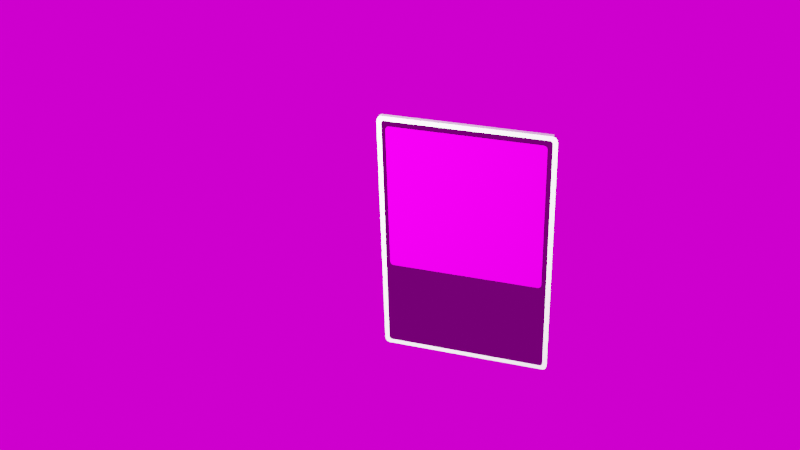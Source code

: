 # Source: CCG_First_Try_v6.blend  (saved by Blender 3.4.6; exported with 4.5.12 LTS)
import bpy
from mathutils import Matrix  # noqa: F401  (used for matrix-valued properties, if any)

bpy.ops.wm.read_factory_settings(use_empty=True)
scene = bpy.context.scene
scene.name = 'Scene'

# ---- collections
col_collection = bpy.data.collections.new('Collection'); scene.collection.children.link(col_collection)

# ---- images (referenced by path relative to the original .blend; pixels are not part of the script)
import os
ASSET_DIR = os.environ.get("B2B_ASSET_DIR", "")  # directory of the original .blend (textures are referenced by path, not embedded)
HERE = os.path.dirname(os.path.abspath(__file__))  # packed textures are extracted next to this script under _unpacked/

def load_image(name, relpath, width, height, colorspace="sRGB"):
    """Load a texture the original file referenced (path relative to the .blend, or extracted next to this script)."""
    p = next((c for c in (os.path.join(HERE, relpath), os.path.join(ASSET_DIR, relpath)) if relpath and os.path.exists(c)), "")
    if p:
        img = bpy.data.images.load(p, check_existing=True)
        img.name = name
    else:  # same state as the original file: an image datablock whose file is absent (Cycles renders it pink)
        img = bpy.data.images.new(name, width, height)
        img.source = "FILE"
        img.filepath = "//" + (relpath or name)
    img.colorspace_settings.name = colorspace
    return img
img_trekker_game_2d_art_anime_girl_full_body_leather_outfit_fierce = load_image('trekker_game_2d_art_anime_girl_full-body_leather_outfit_fierce_', 'trekker_game_2d_art_anime_girl_full-body_leather_outfit_fierce__b5bd0f97-9eed-438e-a5d9-7854f47d94ba.png', 1024, 1024, 'sRGB')
img_table_mountain_1_puresky_2k_exr = load_image('table_mountain_1_puresky_2k.exr', 'table_mountain_1_puresky_2k.exr', 1024, 1024, 'Linear Rec.709')

# ---- materials (node trees are filled in below, after node groups)
mat_metal = bpy.data.materials.new('metal')
mat_metal.use_transparent_shadow = False
mat_white = bpy.data.materials.new('white')
mat_white.alpha_threshold = 0.0
mat_white.use_transparent_shadow = False
mat_white.roughness = 0.5
mat_white.line_color = (0.0, 0.0, 0.0, 1.0)

# ---- material node trees
mat_metal.use_nodes = True; mat_metal.node_tree.nodes.clear()
_N = mat_metal.node_tree.nodes; _L = mat_metal.node_tree.links
n0 = _N.new('ShaderNodeBsdfPrincipled'); n0.name = 'Principled BSDF'; n0.location = (10, 300)
n0.distribution = 'GGX'
n0.subsurface_method = 'RANDOM_WALK_SKIN'
n0.inputs[0].default_value = (0.1458, 0.1458, 0.1458, 1.0)
n0.inputs[1].default_value = 1.0
n0.inputs[2].default_value = 0.0
n0.inputs[3].default_value = 1.45
n0.inputs[27].default_value = (0.0, 0.0, 0.0, 1.0)
n0.inputs[28].default_value = 1.0
n1 = _N.new('ShaderNodeOutputMaterial'); n1.name = 'Material Output'; n1.location = (300, 300)
_L.new(n0.outputs[0], n1.inputs[0])
n1.is_active_output = True
mat_white.use_nodes = True; mat_white.node_tree.nodes.clear()
_N = mat_white.node_tree.nodes; _L = mat_white.node_tree.links
n0 = _N.new('ShaderNodeOutputMaterial'); n0.name = 'Material Output'; n0.location = (300, 300)
n1 = _N.new('ShaderNodeBsdfPrincipled'); n1.name = 'Principled BSDF'; n1.location = (10, 300)
n1.distribution = 'GGX'
n1.subsurface_method = 'RANDOM_WALK_SKIN'
n1.inputs[1].default_value = 0.5
n1.inputs[2].default_value = 0.05
n1.inputs[3].default_value = 1.45
n1.inputs[27].default_value = (0.0, 0.0, 0.0, 1.0)
n1.inputs[28].default_value = 1.0
n2 = _N.new('ShaderNodeTexImage'); n2.name = 'Image Texture'; n2.location = (-280, 280)
n2.image = img_trekker_game_2d_art_anime_girl_full_body_leather_outfit_fierce
_L.new(n1.outputs[0], n0.inputs[0])
_L.new(n2.outputs[0], n1.inputs[0])
n0.is_active_output = True

# ---- world
world_world = bpy.data.worlds.new('World'); scene.world = world_world
world_world.use_nodes = True; world_world.node_tree.nodes.clear()
_N = world_world.node_tree.nodes; _L = world_world.node_tree.links
n0 = _N.new('ShaderNodeOutputWorld'); n0.name = 'World Output'; n0.location = (300, 300)
n1 = _N.new('ShaderNodeBackground'); n1.name = 'Background'; n1.location = (10, 300)
n2 = _N.new('ShaderNodeTexEnvironment'); n2.name = 'Environment Texture'; n2.location = (-280, 280)
n2.image = img_table_mountain_1_puresky_2k_exr
_L.new(n1.outputs[0], n0.inputs[0])
_L.new(n2.outputs[0], n1.inputs[0])
n0.is_active_output = True
world_world.color = (0.05088, 0.05088, 0.05088)
world_world.use_sun_shadow = False
world_world.sun_shadow_jitter_overblur = 0.0

# ---- cameras
cam_camera = bpy.data.cameras.new('Camera')
cam_camera.clip_end = 100.0
cam_camera.ortho_scale = 7.314

# ---- lights
light_light = bpy.data.lights.new('Light', 'SPOT')
light_light.transmission_factor = 0.0
light_light.energy = 5000.0
light_light.shadow_soft_size = 0.1
light_light.shadow_maximum_resolution = 0.006
light_light.use_absolute_resolution = True
light_light.spot_size = 1.309

# ---- meshes
me_plane_003 = bpy.data.meshes.new('Plane.003')
me_plane_003.from_pydata([(-0.9698, -1.0, 0.0), (-1.0, -0.9698, 0.0), (-0.9765, -0.9992, 0.0), (-0.9829, -0.997, 0.0), (-0.9886, -0.9934, 0.0), (-0.9934, -0.9886, 0.0), (-0.997, -0.9829, 0.0), (-0.9992, -0.9765, 0.0), (1.0, -0.9698, 0.0), (0.9698, -1.0, 0.0), (0.9992, -0.9765, 0.0), (0.997, -0.9829, 0.0), (0.9934, -0.9886, 0.0), (0.9886, -0.9934, 0.0), (0.9829, -0.997, 0.0), (0.9765, -0.9992, 0.0), (-1.0, 0.9698, 0.0), (-0.9698, 1.0, 0.0), (-0.9992, 0.9765, 0.0), (-0.997, 0.9829, 0.0), (-0.9934, 0.9886, 0.0), (-0.9886, 0.9934, 0.0), (-0.9829, 0.997, 0.0), (-0.9765, 0.9992, 0.0), (0.9698, 1.0, 0.0), (1.0, 0.9698, 0.0), (0.9765, 0.9992, 0.0), (0.9829, 0.997, 0.0), (0.9886, 0.9934, 0.0), (0.9934, 0.9886, 0.0), (0.997, 0.9829, 0.0), (0.9992, 0.9765, 0.0), (-0.9698, 1.0, 0.05), (-1.0, 0.9698, 0.05), (-0.9765, 0.9992, 0.05), (-0.9829, 0.997, 0.05), (-0.9886, 0.9934, 0.05), (-0.9934, 0.9886, 0.05), (-0.997, 0.9829, 0.05), (-0.9992, 0.9765, 0.05), (-1.0, -0.9698, 0.05), (-0.9698, -1.0, 0.05), (-0.9992, -0.9765, 0.05), (-0.997, -0.9829, 0.05), (-0.9934, -0.9886, 0.05), (-0.9886, -0.9934, 0.05), (-0.9829, -0.997, 0.05), (-0.9765, -0.9992, 0.05), (0.9698, -1.0, 0.05), (1.0, -0.9698, 0.05), (0.9765, -0.9992, 0.05), (0.9829, -0.997, 0.05), (0.9886, -0.9934, 0.05), (0.9934, -0.9886, 0.05), (0.997, -0.9829, 0.05), (0.9992, -0.9765, 0.05), (1.0, 0.9698, 0.05), (0.9698, 1.0, 0.05), (0.9992, 0.9765, 0.05), (0.997, 0.9829, 0.05), (0.9934, 0.9886, 0.05), (0.9886, 0.9934, 0.05), (0.9829, 0.997, 0.05), (0.9765, 0.9992, 0.05)], [], [(0, 9, 48, 41), (24, 17, 32, 57), (0, 2, 3, 4, 5, 6, 7, 1, 16, 18, 19, 20, 21, 22, 23, 17, 24, 26, 27, 28, 29, 30, 31, 25, 8, 10, 11, 12, 13, 14, 15, 9), (40, 42, 43, 44, 45, 46, 47, 41, 48, 50, 51, 52, 53, 54, 55, 49, 56, 58, 59, 60, 61, 62, 63, 57, 32, 34, 35, 36, 37, 38, 39, 33), (8, 25, 56, 49), (24, 57, 63, 26), (26, 63, 62, 27), (27, 62, 61, 28), (28, 61, 60, 29), (29, 60, 59, 30), (30, 59, 58, 31), (31, 58, 56, 25), (48, 9, 15, 50), (50, 15, 14, 51), (51, 14, 13, 52), (52, 13, 12, 53), (53, 12, 11, 54), (54, 11, 10, 55), (55, 10, 8, 49), (0, 41, 47, 2), (2, 47, 46, 3), (3, 46, 45, 4), (4, 45, 44, 5), (5, 44, 43, 6), (6, 43, 42, 7), (7, 42, 40, 1), (32, 17, 23, 34), (34, 23, 22, 35), (35, 22, 21, 36), (36, 21, 20, 37), (37, 20, 19, 38), (38, 19, 18, 39), (39, 18, 16, 33), (16, 1, 40, 33)])
_uv = me_plane_003.uv_layers.new(name='UVMap')
_uv.uv.foreach_set('vector', [0.01509, 0.0, 0.9849, 0.0, 0.9849, 0.0, 0.01509, 0.0, 0.9849, 1.0, 0.01509, 1.0, 0.01509, 1.0, 0.9849, 1.0, 0.01509, 0.0, 0.01173, 0.0001261, 0.008543, 0.0004981, 0.005682, 0.001097, 0.001097, 0.005682, 0.0004981, 0.008543, 0.0001261, 0.01173, 0.0, 0.01509, 0.0, 0.9849, 0.0001261, 0.9883, 0.0004981, 0.9915, 0.001097, 0.9943, 0.005682, 0.9989, 0.008543, 0.9995, 0.01173, 0.9999, 0.01509, 1.0, 0.9849, 1.0, 0.9883, 0.9999, 0.9915, 0.9995, 0.9943, 0.9989, 0.9989, 0.9943, 0.9995, 0.9915, 0.9999, 0.9883, 1.0, 0.9849, 1.0, 0.01509, 0.9999, 0.01173, 0.9995, 0.008543, 0.9989, 0.005682, 0.9943, 0.001097, 0.9915, 0.0004981, 0.9883, 0.0001261, 0.9849, 0.0, 0.0, 0.01509, 0.0001261, 0.01173, 0.0004981, 0.008543, 0.001097, 0.005682, 0.005682, 0.001097, 0.008543, 0.0004981, 0.01173, 0.0001261, 0.01509, 0.0, 0.9849, 0.0, 0.9883, 0.0001261, 0.9915, 0.0004981, 0.9943, 0.001097, 0.9989, 0.005682, 0.9995, 0.008543, 0.9999, 0.01173, 1.0, 0.01509, 1.0, 0.9849, 0.9999, 0.9883, 0.9995, 0.9915, 0.9989, 0.9943, 0.9943, 0.9989, 0.9915, 0.9995, 0.9883, 0.9999, 0.9849, 1.0, 0.01509, 1.0, 0.01173, 0.9999, 0.008543, 0.9995, 0.005682, 0.9989, 0.001097, 0.9943, 0.0004981, 0.9915, 0.0001261, 0.9883, 0.0, 0.9849, 1.0, 0.01509, 1.0, 0.9849, 1.0, 0.9849, 1.0, 0.01509, 0.9849, 1.0, 0.9849, 1.0, 0.9883, 0.9999, 0.9883, 0.9999, 0.9883, 0.9999, 0.9883, 0.9999, 0.9915, 0.9995, 0.9915, 0.9995, 0.9915, 0.9995, 0.9915, 0.9995, 0.9943, 0.9989, 0.9943, 0.9989, 0.9943, 0.9989, 0.9943, 0.9989, 0.9989, 0.9943, 0.9989, 0.9943, 0.9989, 0.9943, 0.9989, 0.9943, 0.9995, 0.9915, 0.9995, 0.9915, 0.9995, 0.9915, 0.9995, 0.9915, 0.9999, 0.9883, 0.9999, 0.9883, 0.9999, 0.9883, 0.9999, 0.9883, 1.0, 0.9849, 1.0, 0.9849, 0.9849, 0.0, 0.9849, 0.0, 0.9883, 0.0001261, 0.9883, 0.0001261, 0.9883, 0.0001261, 0.9883, 0.0001261, 0.9915, 0.0004981, 0.9915, 0.0004981, 0.9915, 0.0004981, 0.9915, 0.0004981, 0.9943, 0.001097, 0.9943, 0.001097, 0.9943, 0.001097, 0.9943, 0.001097, 0.9989, 0.005682, 0.9989, 0.005682, 0.9989, 0.005682, 0.9989, 0.005682, 0.9995, 0.008543, 0.9995, 0.008543, 0.9995, 0.008543, 0.9995, 0.008543, 0.9999, 0.01173, 0.9999, 0.01173, 0.9999, 0.01173, 0.9999, 0.01173, 1.0, 0.01509, 1.0, 0.01509, 0.01509, 0.0, 0.01509, 0.0, 0.01173, 0.0001261, 0.01173, 0.0001261, 0.01173, 0.0001261, 0.01173, 0.0001261, 0.008543, 0.0004981, 0.008543, 0.0004981, 0.008543, 0.0004981, 0.008543, 0.0004981, 0.005682, 0.001097, 0.005682, 0.001097, 0.005682, 0.001097, 0.005682, 0.001097, 0.001097, 0.005682, 0.001097, 0.005682, 0.001097, 0.005682, 0.001097, 0.005682, 0.0004981, 0.008543, 0.0004981, 0.008543, 0.0004981, 0.008543, 0.0004981, 0.008543, 0.0001261, 0.01173, 0.0001261, 0.01173, 0.0001261, 0.01173, 0.0001261, 0.01173, 0.0, 0.01509, 0.0, 0.01509, 0.01509, 1.0, 0.01509, 1.0, 0.01173, 0.9999, 0.01173, 0.9999, 0.01173, 0.9999, 0.01173, 0.9999, 0.008543, 0.9995, 0.008543, 0.9995, 0.008543, 0.9995, 0.008543, 0.9995, 0.005682, 0.9989, 0.005682, 0.9989, 0.005682, 0.9989, 0.005682, 0.9989, 0.001097, 0.9943, 0.001097, 0.9943, 0.001097, 0.9943, 0.001097, 0.9943, 0.0004981, 0.9915, 0.0004981, 0.9915, 0.0004981, 0.9915, 0.0004981, 0.9915, 0.0001261, 0.9883, 0.0001261, 0.9883, 0.0001261, 0.9883, 0.0001261, 0.9883, 0.0, 0.9849, 0.0, 0.9849, 0.0, 0.9849, 0.0, 0.01509, 0.0, 0.01509, 0.0, 0.9849])
me_plane_003.materials.append(mat_metal)
me_plane_003.update()
me_plane_001 = bpy.data.meshes.new('Plane.001')
me_plane_001.from_pydata([(-0.9533, -1.0, 0.0), (-1.0, -0.9533, 0.0), (-0.9637, -0.9988, 0.0), (-0.9735, -0.9954, 0.0), (-0.9824, -0.9898, 0.0), (-0.9898, -0.9824, 0.0), (-0.9954, -0.9735, 0.0), (-0.9988, -0.9637, 0.0), (1.0, -0.9533, 0.0), (0.9533, -1.0, 0.0), (0.9988, -0.9637, 0.0), (0.9954, -0.9735, 0.0), (0.9898, -0.9824, 0.0), (0.9824, -0.9898, 0.0), (0.9735, -0.9954, 0.0), (0.9637, -0.9988, 0.0), (-0.9533, 1.0, 0.0), (-1.0, 0.9533, 0.0), (-0.9637, 0.9988, 0.0), (-0.9735, 0.9954, 0.0), (-0.9824, 0.9898, 0.0), (-0.9898, 0.9824, 0.0), (-0.9954, 0.9735, 0.0), (-0.9988, 0.9637, 0.0), (0.9533, 1.0, 0.0), (1.0, 0.9533, 0.0), (0.9637, 0.9988, 0.0), (0.9735, 0.9954, 0.0), (0.9824, 0.9898, 0.0), (0.9898, 0.9824, 0.0), (0.9954, 0.9735, 0.0), (0.9988, 0.9637, 0.0)], [], [(1, 7, 6, 5, 4, 3, 2, 0, 9, 15, 14, 13, 12, 11, 10, 8, 25, 31, 30, 29, 28, 27, 26, 24, 16, 18, 19, 20, 21, 22, 23, 17)])
_uv = me_plane_001.uv_layers.new(name='UVMap')
_uv.uv.foreach_set('vector', [0.0, 0.02337, 0.0005859, 0.01817, 0.002314, 0.01323, 0.005098, 0.008799, 0.008799, 0.005098, 0.01323, 0.002314, 0.01817, 0.0005859, 0.02337, 0.0, 0.9766, 0.0, 0.9818, 0.0005859, 0.9868, 0.002314, 0.9912, 0.005098, 0.9949, 0.008799, 0.9977, 0.01323, 0.9994, 0.01817, 1.0, 0.02337, 1.0, 0.9766, 0.9994, 0.9818, 0.9977, 0.9868, 0.9949, 0.9912, 0.9912, 0.9949, 0.9868, 0.9977, 0.9818, 0.9994, 0.9766, 1.0, 0.02337, 1.0, 0.01817, 0.9994, 0.01323, 0.9977, 0.008799, 0.9949, 0.005098, 0.9912, 0.002314, 0.9868, 0.0005859, 0.9818, 0.0, 0.9766])
me_plane_001.materials.append(mat_white)
me_plane_001.update()
me_plane = bpy.data.meshes.new('Plane')
me_plane.from_pydata([(0.9934, 0.9755, 0.05), (1.0, 0.9511, 0.05), (-0.9511, 1.0, 0.0), (-1.0, 0.9511, 0.0), (-0.9755, 0.9934, 0.0), (-0.9934, 0.9755, 0.0), (0.9511, 1.0, 0.0), (1.0, 0.9511, 0.0), (0.9755, 0.9934, 0.0), (0.9934, 0.9755, 0.0), (-1.0, -0.9553, 0.0), (-0.9553, -1.0, 0.0), (-0.994, -0.9777, 0.0), (-0.9777, -0.994, 0.0), (1.0, -0.9553, 0.0), (0.9553, -1.0, 0.0), (0.994, -0.9777, 0.0), (0.9777, -0.994, 0.0), (0.9755, 0.9934, 0.05), (0.9511, 1.0, 0.05), (-0.9511, 1.0, 0.05), (-0.9755, 0.9934, 0.05), (-0.9934, 0.9755, 0.05), (-1.0, 0.9511, 0.05), (-1.0, -0.9553, 0.05), (-0.994, -0.9777, 0.05), (-0.9777, -0.994, 0.05), (-0.9553, -1.0, 0.05), (0.9553, -1.0, 0.05), (0.9777, -0.994, 0.05), (0.994, -0.9777, 0.05), (1.0, -0.9553, 0.05)], [], [(24, 25, 26, 27, 28, 29, 30, 31, 1, 0, 18, 19, 20, 21, 22, 23), (10, 3, 5, 4, 2, 6, 8, 9, 7, 14, 16, 17, 15, 11, 13, 12), (10, 12, 25, 24), (9, 8, 18, 0), (12, 13, 26, 25), (8, 6, 19, 18), (13, 11, 27, 26), (6, 2, 20, 19), (11, 15, 28, 27), (2, 4, 21, 20), (15, 17, 29, 28), (4, 5, 22, 21), (17, 16, 30, 29), (5, 3, 23, 22), (16, 14, 31, 30), (3, 10, 24, 23), (7, 9, 0, 1), (14, 7, 1, 31)])
_uv = me_plane.uv_layers.new(name='UVMap')
_uv.uv.foreach_set('vector', [0.0, 0.02234, 0.002993, 0.01117, 0.01117, 0.002993, 0.02234, 0.0, 0.9777, 0.0, 0.9888, 0.002993, 0.997, 0.01117, 1.0, 0.02234, 1.0, 0.9755, 0.9967, 0.9878, 0.9878, 0.9967, 0.9755, 1.0, 0.02447, 1.0, 0.01224, 0.9967, 0.003279, 0.9878, 0.0, 0.9755, 0.0, 0.02234, 0.0, 0.9755, 0.003279, 0.9878, 0.01224, 0.9967, 0.02447, 1.0, 0.9755, 1.0, 0.9878, 0.9967, 0.9967, 0.9878, 1.0, 0.9755, 1.0, 0.02234, 0.997, 0.01117, 0.9888, 0.002993, 0.9777, 0.0, 0.02234, 0.0, 0.01117, 0.002993, 0.002993, 0.01117, 0.0, 0.02234, 0.002993, 0.01117, 0.002993, 0.01117, 0.0, 0.02234, 0.9967, 0.9878, 0.9878, 0.9967, 0.9878, 0.9967, 0.9967, 0.9878, 0.002993, 0.01117, 0.01117, 0.002993, 0.01117, 0.002993, 0.002993, 0.01117, 0.9878, 0.9967, 0.9755, 1.0, 0.9755, 1.0, 0.9878, 0.9967, 0.01117, 0.002993, 0.02234, 0.0, 0.02234, 0.0, 0.01117, 0.002993, 0.9755, 1.0, 0.02447, 1.0, 0.02447, 1.0, 0.9755, 1.0, 0.02234, 0.0, 0.9777, 0.0, 0.9777, 0.0, 0.02234, 0.0, 0.02447, 1.0, 0.01224, 0.9967, 0.01224, 0.9967, 0.02447, 1.0, 0.9777, 0.0, 0.9888, 0.002993, 0.9888, 0.002993, 0.9777, 0.0, 0.01224, 0.9967, 0.003279, 0.9878, 0.003279, 0.9878, 0.01224, 0.9967, 0.9888, 0.002993, 0.997, 0.01117, 0.997, 0.01117, 0.9888, 0.002993, 0.003279, 0.9878, 0.0, 0.9755, 0.0, 0.9755, 0.003279, 0.9878, 0.997, 0.01117, 1.0, 0.02234, 1.0, 0.02234, 0.997, 0.01117, 0.0, 0.9755, 0.0, 0.02234, 0.0, 0.02234, 0.0, 0.9755, 1.0, 0.9755, 0.9967, 0.9878, 0.9967, 0.9878, 1.0, 0.9755, 1.0, 0.02234, 1.0, 0.9755, 1.0, 0.9755, 1.0, 0.02234])
me_plane.update()

# ---- objects
ob_light = bpy.data.objects.new('Light', light_light)
ob_camera = bpy.data.objects.new('Camera', cam_camera)
ob_innerarea = bpy.data.objects.new('InnerArea', me_plane_003)
ob_image = bpy.data.objects.new('Image', me_plane_001)
ob_plane = bpy.data.objects.new('Plane', me_plane)

# ---- transforms, parenting, visibility, modifiers, constraints
ob_light.location = (-1.762, -3.411, 1.795)
ob_light.rotation_euler = (0.9653, 0.1454, 5.65)
ob_light.scale = (0.4094, 0.4094, 0.4094)
ob_light.lock_rotations_4d = False
ob_light.empty_display_type = 'ARROWS'
ob_light.color = (0.0, 0.0, 0.0, 0.0)
ob_light.lineart.crease_threshold = 0.0
ob_camera.location = (2.705, -9.828, 6.384)
ob_camera.rotation_euler = (1.029, 0.02696, 0.3224)
ob_camera.lock_rotations_4d = False
ob_camera.empty_display_type = 'ARROWS'
ob_camera.color = (0.0, 0.0, 0.0, 0.0)
ob_camera.display_type = 'WIRE'
ob_camera.lineart.crease_threshold = 0.0
ob_innerarea.location = (0.0, -0.03107, 0.0)
ob_innerarea.rotation_euler = (1.571, -0.0, 0.0)
ob_innerarea.scale = (0.9, 1.4, 1.0)
ob_image.location = (-0.002122, -0.08525, 0.4903)
ob_image.rotation_euler = (1.571, -0.0, 0.0)
ob_image.scale = (0.85, 0.85, 1.0)
ob_plane.location = (0.0, -0.03, 0.0)
ob_plane.rotation_euler = (1.571, -0.0, 0.0)
ob_plane.scale = (0.95, 1.45, 1.0)

# ---- collection membership
col_collection.objects.link(ob_light)
col_collection.objects.link(ob_camera)
col_collection.objects.link(ob_innerarea)
col_collection.objects.link(ob_image)
col_collection.objects.link(ob_plane)

# ---- scene / render settings (as saved in the file)
scene.camera = ob_camera
scene.frame_start = 1; scene.frame_end = 250; scene.frame_set(1)
scene.render.engine = 'BLENDER_EEVEE_NEXT'
scene.cycles.sampling_pattern = 'TABULATED_SOBOL'
scene.cycles.use_light_tree = False
scene.view_settings.view_transform = 'Filmic'
bpy.context.view_layer.update()
